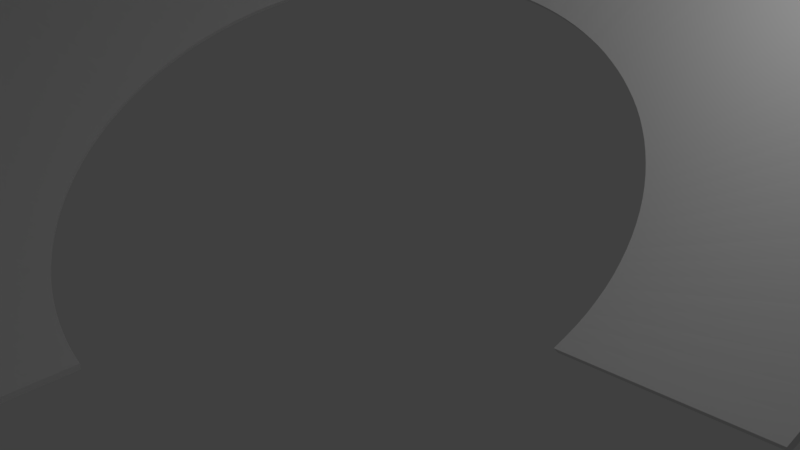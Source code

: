 # Source: templeramp.blend  (saved by Blender 2.79.0; exported with 4.5.12 LTS)
import bpy
from mathutils import Matrix  # noqa: F401  (used for matrix-valued properties, if any)

bpy.ops.wm.read_factory_settings(use_empty=True)
scene = bpy.context.scene
scene.name = 'Scene'

# ---- collections
col_collection_1 = bpy.data.collections.new('Collection 1'); scene.collection.children.link(col_collection_1)

# ---- world
world_world = bpy.data.worlds.new('World'); scene.world = world_world
world_world.color = (0.05088, 0.05088, 0.05088)
world_world.use_sun_shadow = False
world_world.sun_shadow_jitter_overblur = 0.0
world_world.cycles.sampling_method = 'MANUAL'

# ---- cameras
cam_camera = bpy.data.cameras.new('Camera')
cam_camera.clip_end = 100.0
cam_camera.lens = 35.0
cam_camera.sensor_width = 32.0
cam_camera.sensor_height = 18.0
cam_camera.ortho_scale = 7.314
cam_camera.dof.focus_distance = 0.0
cam_camera.dof.aperture_fstop = 128.0

# ---- lights
light_lamp = bpy.data.lights.new('Lamp', 'POINT')
light_lamp.transmission_factor = 0.0
light_lamp.cutoff_distance = 30.0
light_lamp.energy = 100.0
light_lamp.shadow_buffer_clip_start = 1.001
light_lamp.shadow_soft_size = 0.1
light_lamp.shadow_maximum_resolution = 0.006
light_lamp.use_absolute_resolution = True

# ---- meshes
me_cube_001 = bpy.data.meshes.new('Cube.001')
me_cube_001.from_pydata([(-1.0, -0.6316, -0.1732), (-1.0, -0.6316, 0.1732), (-1.0, 0.6316, -0.1732), (-1.0, 0.6316, 0.1732), (-2.226, -0.6242, 0.08097), (-2.219, -0.624, 0.4272), (-1.752, 0.6379, -0.009473), (-1.745, 0.6382, 0.3368), (-3.443, -0.611, 0.3598), (-3.429, -0.6105, 0.7058), (-2.498, 0.6478, 0.1692), (-2.483, 0.6483, 0.5152), (-4.648, -0.5919, 0.6627), (-4.626, -0.5912, 1.008), (-3.236, 0.6612, 0.3626), (-3.214, 0.6619, 0.7081), (-5.839, -0.5671, 0.989), (-5.809, -0.5662, 1.334), (-3.963, 0.6781, 0.5701), (-3.934, 0.679, 0.9151), (-7.011, -0.5365, 1.338), (-6.974, -0.5355, 1.682), (-4.679, 0.6986, 0.7914), (-4.642, 0.6996, 1.136), (-8.164, -0.5003, 1.709), (-8.119, -0.4992, 2.052), (-5.382, 0.7225, 1.026), (-5.338, 0.7236, 1.369), (-9.294, -0.4585, 2.101), (-9.242, -0.4574, 2.443), (-6.071, 0.7499, 1.273), (-6.018, 0.751, 1.615), (-10.4, -0.4113, 2.513), (-10.34, -0.4101, 2.854), (-6.743, 0.7805, 1.533), (-6.683, 0.7817, 1.874), (-11.48, -0.3586, 2.945), (-11.41, -0.3574, 3.284), (-7.397, 0.8145, 1.804), (-7.33, 0.8157, 2.143), (-12.52, -0.3007, 3.395), (-12.45, -0.2996, 3.733), (-8.033, 0.8516, 2.086), (-7.958, 0.8528, 2.424), (-13.54, -0.2377, 3.862), (-13.46, -0.2366, 4.198), (-8.647, 0.8919, 2.378), (-8.565, 0.893, 2.714), (-14.52, -0.1697, 4.345), (-14.43, -0.1687, 4.68), (-9.24, 0.9352, 2.68), (-9.151, 0.9362, 3.015), (-15.46, -0.09679, 4.844), (-15.37, -0.09601, 5.176), (-9.81, 0.9814, 2.991), (-9.713, 0.9822, 3.324), (-16.37, -0.01925, 5.357), (-16.26, -0.01865, 5.687), (-10.36, 1.031, 3.311), (-10.25, 1.031, 3.641), (-17.23, 0.0628, 5.883), (-17.12, 0.06318, 6.211), (-10.87, 1.082, 3.638), (-10.76, 1.083, 3.966), (-18.05, 0.1492, 6.42), (-17.94, 0.1493, 6.746), (-11.37, 1.137, 3.972), (-11.25, 1.137, 4.298), (-18.83, 0.2397, 6.969), (-18.71, 0.2395, 7.292), (-11.83, 1.194, 4.313), (-11.71, 1.193, 4.636), (-19.56, 0.3341, 7.526), (-19.43, 0.3336, 7.847), (-12.27, 1.253, 4.658), (-12.14, 1.252, 4.979), (-20.24, 0.4323, 8.092), (-20.11, 0.4314, 8.41), (-12.67, 1.314, 5.009), (-12.54, 1.313, 5.327), (-20.88, 0.5339, 8.665), (-20.73, 0.5327, 8.98), (-13.05, 1.378, 5.363), (-12.91, 1.377, 5.678), (-21.46, 0.6389, 9.244), (-21.31, 0.6372, 9.555), (-13.39, 1.443, 5.72), (-13.24, 1.442, 6.032), (-21.99, 0.7468, 9.826), (-21.83, 0.7447, 10.14), (-13.7, 1.511, 6.08), (-13.55, 1.508, 6.389), (-22.47, 0.8576, 10.41), (-22.31, 0.8551, 10.72), (-13.98, 1.58, 6.441), (-13.82, 1.577, 6.747), (-22.89, 0.971, 11.0), (-22.72, 0.9679, 11.3), (-14.23, 1.65, 6.803), (-14.06, 1.647, 7.106), (-23.26, 1.087, 11.59), (-23.09, 1.083, 11.89), (-14.43, 1.722, 7.165), (-14.26, 1.718, 7.464), (-23.57, 1.204, 12.18), (-23.39, 1.2, 12.47), (-14.61, 1.795, 7.526), (-14.43, 1.791, 7.822), (-23.82, 1.324, 12.76), (-23.64, 1.319, 13.05), (-14.75, 1.869, 7.885), (-14.57, 1.864, 8.178), (-24.02, 1.445, 13.34), (-23.84, 1.44, 13.63), (-14.85, 1.944, 8.242), (-14.67, 1.938, 8.531), (-24.16, 1.567, 13.92), (-23.97, 1.561, 14.2), (-14.92, 2.019, 8.595), (-14.73, 2.013, 8.881), (-24.24, 1.69, 14.49), (-24.05, 1.684, 14.77), (-14.96, 2.095, 8.945), (-14.76, 2.089, 9.227), (-24.26, 1.814, 15.05), (-24.07, 1.807, 15.33), (-14.95, 2.172, 9.289), (-14.76, 2.164, 9.568), (-24.23, 1.939, 15.61), (-24.03, 1.931, 15.88), (-14.91, 2.248, 9.628), (-14.72, 2.24, 9.903), (-24.13, 2.063, 16.15), (-23.93, 2.055, 16.42), (-14.84, 2.325, 9.96), (-14.64, 2.316, 10.23), (-23.98, 2.188, 16.69), (-23.78, 2.178, 16.96), (-14.73, 2.402, 10.29), (-14.53, 2.392, 10.55), (-23.77, 2.312, 17.21), (-23.57, 2.302, 17.47), (-14.58, 2.478, 10.6), (-14.38, 2.468, 10.87), (-23.51, 2.435, 17.72), (-23.3, 2.424, 17.98), (-14.4, 2.553, 10.91), (-14.2, 2.543, 11.17), (-23.18, 2.558, 18.21), (-22.97, 2.546, 18.47), (-14.19, 2.628, 11.21), (-13.98, 2.617, 11.47), (-22.8, 2.679, 18.69), (-22.59, 2.667, 18.95), (-13.94, 2.703, 11.5), (-13.73, 2.69, 11.76), (-22.37, 2.798, 19.15), (-22.16, 2.785, 19.4), (-13.65, 2.776, 11.78), (-13.44, 2.763, 12.03), (-21.88, 2.916, 19.6), (-21.67, 2.903, 19.84), (-13.34, 2.848, 12.05), (-13.13, 2.834, 12.3), (-21.34, 3.032, 20.02), (-21.13, 3.018, 20.27), (-12.99, 2.919, 12.31), (-12.78, 2.904, 12.55), (-20.74, 3.146, 20.43), (-20.54, 3.131, 20.67), (-12.61, 2.988, 12.55), (-12.4, 2.973, 12.79), (-20.1, 3.257, 20.82), (-19.89, 3.241, 21.05), (-12.2, 3.055, 12.78), (-11.99, 3.039, 13.02), (-19.41, 3.366, 21.18), (-19.2, 3.349, 21.41), (-11.76, 3.121, 13.0), (-11.55, 3.105, 13.23), (-18.67, 3.471, 21.52), (-18.46, 3.454, 21.75), (-11.29, 3.185, 13.2), (-11.08, 3.168, 13.43), (-17.88, 3.573, 21.84), (-17.68, 3.555, 22.07), (-10.79, 3.247, 13.39), (-10.59, 3.229, 13.62), (-17.05, 3.672, 22.14), (-16.85, 3.653, 22.36), (-10.27, 3.307, 13.57), (-10.07, 3.288, 13.79), (-16.18, 3.767, 22.41), (-15.98, 3.747, 22.63), (-9.716, 3.364, 13.73), (-9.519, 3.344, 13.95), (-15.26, 3.858, 22.66), (-15.07, 3.838, 22.88), (-9.143, 3.419, 13.87), (-8.948, 3.399, 14.09), (-14.31, 3.945, 22.88), (-14.12, 3.924, 23.09), (-8.546, 3.471, 14.0), (-8.355, 3.45, 14.22), (-13.32, 4.028, 23.07), (-13.13, 4.006, 23.29), (-7.928, 3.521, 14.11), (-7.74, 3.499, 14.33), (-12.3, 4.106, 23.24), (-12.12, 4.083, 23.45), (-7.289, 3.568, 14.21), (-7.106, 3.545, 14.42), (-11.25, 4.179, 23.38), (-11.07, 4.156, 23.59), (-6.631, 3.612, 14.29), (-6.452, 3.588, 14.5), (-10.16, 4.248, 23.5), (-9.987, 4.224, 23.71), (-5.956, 3.652, 14.35), (-5.782, 3.629, 14.56), (-9.051, 4.312, 23.59), (-8.881, 4.287, 23.79), (-5.266, 3.69, 14.4), (-5.096, 3.666, 14.6), (-7.916, 4.371, 23.65), (-7.751, 4.346, 23.85), (-4.56, 3.725, 14.43), (-4.395, 3.7, 14.63), (-6.759, 4.424, 23.68), (-6.599, 4.398, 23.88), (-3.842, 3.756, 14.44), (-3.683, 3.73, 14.64), (-5.582, 4.472, 23.69), (-5.428, 4.446, 23.89), (-3.113, 3.784, 14.43), (-2.959, 3.758, 14.63), (-4.389, 4.515, 23.66), (-4.241, 4.488, 23.86), (-2.374, 3.809, 14.41), (-2.226, 3.782, 14.61), (-3.181, 4.552, 23.61), (-3.039, 4.525, 23.81), (-1.627, 3.83, 14.37), (-1.485, 3.803, 14.57), (-1.962, 4.583, 23.54), (-1.826, 4.555, 23.73), (-0.8736, 3.847, 14.32), (-0.7377, 3.82, 14.51), (-0.7335, 4.609, 23.43), (-0.604, 4.581, 23.63), (-0.1157, 3.862, 14.25), (0.01378, 3.833, 14.44), (0.5008, 4.629, 23.3), (0.6236, 4.6, 23.49), (0.6452, 3.872, 14.16), (0.768, 3.844, 14.35), (1.738, 4.643, 23.14), (1.854, 4.614, 23.33), (1.407, 3.879, 14.05), (1.523, 3.85, 14.24), (2.977, 4.651, 22.95), (3.086, 4.622, 23.15), (2.169, 3.882, 13.93), (2.278, 3.853, 14.12), (4.213, 4.653, 22.74), (4.315, 4.624, 22.94), (2.929, 3.882, 13.79), (3.031, 3.853, 13.98), (5.444, 4.65, 22.5), (5.539, 4.62, 22.7), (3.684, 3.878, 13.64), (3.779, 3.848, 13.83), (6.668, 4.641, 22.24), (6.755, 4.61, 22.44), (4.435, 3.871, 13.47), (4.522, 3.841, 13.66), (7.881, 4.625, 21.95), (7.961, 4.595, 22.15), (5.178, 3.86, 13.28), (5.258, 3.829, 13.48), (9.081, 4.604, 21.64), (9.154, 4.574, 21.84), (5.912, 3.845, 13.09), (5.985, 3.815, 13.28), (10.27, 4.578, 21.31), (10.33, 4.547, 21.51), (6.636, 3.827, 12.87), (6.701, 3.796, 13.07), (11.43, 4.545, 20.95), (11.49, 4.514, 21.15), (7.348, 3.806, 12.65), (7.406, 3.775, 12.84), (12.58, 4.507, 20.58), (12.63, 4.476, 20.77), (8.046, 3.78, 12.41), (8.097, 3.749, 12.61), (13.7, 4.464, 20.18), (13.74, 4.432, 20.37), (8.729, 3.752, 12.16), (8.772, 3.721, 12.36), (14.8, 4.414, 19.76), (14.83, 4.383, 19.96), (9.396, 3.72, 11.89), (9.431, 3.689, 12.09), (15.86, 4.36, 19.32), (15.89, 4.329, 19.52), (10.04, 3.685, 11.62), (10.07, 3.654, 11.82), (16.9, 4.3, 18.86), (16.92, 4.269, 19.07), (10.67, 3.647, 11.33), (10.69, 3.616, 11.54), (17.9, 4.236, 18.39), (17.92, 4.205, 18.6), (11.28, 3.606, 11.04), (11.29, 3.575, 11.24), (18.87, 4.166, 17.9), (18.88, 4.135, 18.11), (11.87, 3.561, 10.73), (11.87, 3.531, 10.94), (19.8, 4.092, 17.4), (19.8, 4.061, 17.61), (12.43, 3.514, 10.42), (12.43, 3.484, 10.63), (20.69, 4.013, 16.88), (20.69, 3.982, 17.09), (12.96, 3.464, 10.1), (12.96, 3.434, 10.31), (21.55, 3.929, 16.35), (21.53, 3.899, 16.56), (13.48, 3.412, 9.768), (13.46, 3.381, 9.981), (22.35, 3.841, 15.81), (22.33, 3.811, 16.03), (13.96, 3.356, 9.431), (13.94, 3.326, 9.647), (23.11, 3.749, 15.26), (23.08, 3.72, 15.48), (14.41, 3.299, 9.089), (14.38, 3.269, 9.307), (23.83, 3.654, 14.7), (23.79, 3.624, 14.92), (14.84, 3.239, 8.742), (14.8, 3.209, 8.962), (24.49, 3.554, 14.13), (24.45, 3.525, 14.35), (15.24, 3.177, 8.39), (15.19, 3.148, 8.613), (25.11, 3.452, 13.56), (25.06, 3.423, 13.78), (15.6, 3.112, 8.034), (15.55, 3.084, 8.261), (25.68, 3.346, 12.97), (25.62, 3.318, 13.2), (15.93, 3.046, 7.676), (15.88, 3.018, 7.906), (26.19, 3.237, 12.39), (26.13, 3.209, 12.62), (16.23, 2.978, 7.316), (16.17, 2.951, 7.548), (26.65, 3.125, 11.8), (26.58, 3.098, 12.04), (16.5, 2.909, 6.954), (16.43, 2.882, 7.19), (27.05, 3.011, 11.22), (26.98, 2.984, 11.46), (16.73, 2.838, 6.592), (16.66, 2.811, 6.831), (27.4, 2.895, 10.63), (27.33, 2.868, 10.87), (16.93, 2.766, 6.231), (16.85, 2.74, 6.473), (27.69, 2.776, 10.04), (27.61, 2.751, 10.29), (17.09, 2.692, 5.87), (17.01, 2.667, 6.116), (27.93, 2.656, 9.458), (27.84, 2.631, 9.707), (17.22, 2.618, 5.512), (17.14, 2.593, 5.761), (28.11, 2.535, 8.878), (28.02, 2.51, 9.13), (17.31, 2.543, 5.156), (17.23, 2.519, 5.409), (28.23, 2.412, 8.303), (28.13, 2.388, 8.559), (17.37, 2.467, 4.804), (17.28, 2.443, 5.06), (28.29, 2.289, 7.734), (28.19, 2.265, 7.993), (17.39, 2.391, 4.456), (17.3, 2.368, 4.716), (28.29, 2.164, 7.173), (28.19, 2.142, 7.436), (17.38, 2.314, 4.114), (17.28, 2.292, 4.377), (28.24, 2.04, 6.621), (28.14, 2.018, 6.888), (17.33, 2.238, 3.777), (17.22, 2.216, 4.043), (28.12, 1.915, 6.08), (28.02, 1.894, 6.35), (17.24, 2.161, 3.447), (17.14, 2.14, 3.717)], [], [(0, 2, 3, 1), (7, 6, 10, 11), (3, 2, 6, 7), (0, 1, 5, 4), (1, 3, 7, 5), (2, 0, 4, 6), (9, 11, 15, 13), (4, 5, 9, 8), (5, 7, 11, 9), (6, 4, 8, 10), (14, 12, 16, 18), (10, 8, 12, 14), (11, 10, 14, 15), (8, 9, 13, 12), (19, 18, 22, 23), (15, 14, 18, 19), (12, 13, 17, 16), (13, 15, 19, 17), (21, 23, 27, 25), (16, 17, 21, 20), (17, 19, 23, 21), (18, 16, 20, 22), (27, 26, 30, 31), (22, 20, 24, 26), (23, 22, 26, 27), (20, 21, 25, 24), (28, 29, 33, 32), (24, 25, 29, 28), (25, 27, 31, 29), (26, 24, 28, 30), (33, 35, 39, 37), (29, 31, 35, 33), (30, 28, 32, 34), (31, 30, 34, 35), (39, 38, 42, 43), (34, 32, 36, 38), (35, 34, 38, 39), (32, 33, 37, 36), (41, 43, 47, 45), (36, 37, 41, 40), (37, 39, 43, 41), (38, 36, 40, 42), (45, 47, 51, 49), (42, 40, 44, 46), (43, 42, 46, 47), (40, 41, 45, 44), (51, 50, 54, 55), (46, 44, 48, 50), (47, 46, 50, 51), (44, 45, 49, 48), (53, 55, 59, 57), (48, 49, 53, 52), (49, 51, 55, 53), (50, 48, 52, 54), (58, 56, 60, 62), (54, 52, 56, 58), (55, 54, 58, 59), (52, 53, 57, 56), (63, 62, 66, 67), (59, 58, 62, 63), (56, 57, 61, 60), (57, 59, 63, 61), (65, 67, 71, 69), (60, 61, 65, 64), (61, 63, 67, 65), (62, 60, 64, 66), (71, 70, 74, 75), (66, 64, 68, 70), (67, 66, 70, 71), (64, 65, 69, 68), (72, 73, 77, 76), (68, 69, 73, 72), (69, 71, 75, 73), (70, 68, 72, 74), (77, 79, 83, 81), (73, 75, 79, 77), (74, 72, 76, 78), (75, 74, 78, 79), (83, 82, 86, 87), (78, 76, 80, 82), (79, 78, 82, 83), (76, 77, 81, 80), (85, 87, 91, 89), (80, 81, 85, 84), (81, 83, 87, 85), (82, 80, 84, 86), (89, 91, 95, 93), (86, 84, 88, 90), (87, 86, 90, 91), (84, 85, 89, 88), (95, 94, 98, 99), (90, 88, 92, 94), (91, 90, 94, 95), (88, 89, 93, 92), (97, 99, 103, 101), (92, 93, 97, 96), (93, 95, 99, 97), (94, 92, 96, 98), (102, 100, 104, 106), (98, 96, 100, 102), (99, 98, 102, 103), (96, 97, 101, 100), (107, 106, 110, 111), (103, 102, 106, 107), (100, 101, 105, 104), (101, 103, 107, 105), (109, 111, 115, 113), (104, 105, 109, 108), (105, 107, 111, 109), (106, 104, 108, 110), (115, 114, 118, 119), (110, 108, 112, 114), (111, 110, 114, 115), (108, 109, 113, 112), (116, 117, 121, 120), (112, 113, 117, 116), (113, 115, 119, 117), (114, 112, 116, 118), (121, 123, 127, 125), (117, 119, 123, 121), (118, 116, 120, 122), (119, 118, 122, 123), (127, 126, 130, 131), (122, 120, 124, 126), (123, 122, 126, 127), (120, 121, 125, 124), (129, 131, 135, 133), (124, 125, 129, 128), (125, 127, 131, 129), (126, 124, 128, 130), (133, 135, 139, 137), (130, 128, 132, 134), (131, 130, 134, 135), (128, 129, 133, 132), (139, 138, 142, 143), (134, 132, 136, 138), (135, 134, 138, 139), (132, 133, 137, 136), (141, 143, 147, 145), (136, 137, 141, 140), (137, 139, 143, 141), (138, 136, 140, 142), (146, 144, 148, 150), (142, 140, 144, 146), (143, 142, 146, 147), (140, 141, 145, 144), (151, 150, 154, 155), (147, 146, 150, 151), (144, 145, 149, 148), (145, 147, 151, 149), (153, 155, 159, 157), (148, 149, 153, 152), (149, 151, 155, 153), (150, 148, 152, 154), (159, 158, 162, 163), (154, 152, 156, 158), (155, 154, 158, 159), (152, 153, 157, 156), (160, 161, 165, 164), (156, 157, 161, 160), (157, 159, 163, 161), (158, 156, 160, 162), (165, 167, 171, 169), (161, 163, 167, 165), (162, 160, 164, 166), (163, 162, 166, 167), (171, 170, 174, 175), (166, 164, 168, 170), (167, 166, 170, 171), (164, 165, 169, 168), (173, 175, 179, 177), (168, 169, 173, 172), (169, 171, 175, 173), (170, 168, 172, 174), (177, 179, 183, 181), (174, 172, 176, 178), (175, 174, 178, 179), (172, 173, 177, 176), (183, 182, 186, 187), (178, 176, 180, 182), (179, 178, 182, 183), (176, 177, 181, 180), (185, 187, 191, 189), (180, 181, 185, 184), (181, 183, 187, 185), (182, 180, 184, 186), (190, 188, 192, 194), (186, 184, 188, 190), (187, 186, 190, 191), (184, 185, 189, 188), (195, 194, 198, 199), (191, 190, 194, 195), (188, 189, 193, 192), (189, 191, 195, 193), (197, 199, 203, 201), (192, 193, 197, 196), (193, 195, 199, 197), (194, 192, 196, 198), (203, 202, 206, 207), (198, 196, 200, 202), (199, 198, 202, 203), (196, 197, 201, 200), (204, 205, 209, 208), (200, 201, 205, 204), (201, 203, 207, 205), (202, 200, 204, 206), (209, 211, 215, 213), (205, 207, 211, 209), (206, 204, 208, 210), (207, 206, 210, 211), (215, 214, 218, 219), (210, 208, 212, 214), (211, 210, 214, 215), (208, 209, 213, 212), (217, 219, 223, 221), (212, 213, 217, 216), (213, 215, 219, 217), (214, 212, 216, 218), (221, 223, 227, 225), (218, 216, 220, 222), (219, 218, 222, 223), (216, 217, 221, 220), (227, 226, 230, 231), (222, 220, 224, 226), (223, 222, 226, 227), (220, 221, 225, 224), (229, 231, 235, 233), (224, 225, 229, 228), (225, 227, 231, 229), (226, 224, 228, 230), (234, 232, 236, 238), (230, 228, 232, 234), (231, 230, 234, 235), (228, 229, 233, 232), (239, 238, 242, 243), (235, 234, 238, 239), (232, 233, 237, 236), (233, 235, 239, 237), (241, 243, 247, 245), (236, 237, 241, 240), (237, 239, 243, 241), (238, 236, 240, 242), (247, 246, 250, 251), (242, 240, 244, 246), (243, 242, 246, 247), (240, 241, 245, 244), (248, 249, 253, 252), (244, 245, 249, 248), (245, 247, 251, 249), (246, 244, 248, 250), (253, 255, 259, 257), (249, 251, 255, 253), (250, 248, 252, 254), (251, 250, 254, 255), (259, 258, 262, 263), (254, 252, 256, 258), (255, 254, 258, 259), (252, 253, 257, 256), (261, 263, 267, 265), (256, 257, 261, 260), (257, 259, 263, 261), (258, 256, 260, 262), (265, 267, 271, 269), (262, 260, 264, 266), (263, 262, 266, 267), (260, 261, 265, 264), (271, 270, 274, 275), (266, 264, 268, 270), (267, 266, 270, 271), (264, 265, 269, 268), (273, 275, 279, 277), (268, 269, 273, 272), (269, 271, 275, 273), (270, 268, 272, 274), (278, 276, 280, 282), (274, 272, 276, 278), (275, 274, 278, 279), (272, 273, 277, 276), (283, 282, 286, 287), (279, 278, 282, 283), (276, 277, 281, 280), (277, 279, 283, 281), (285, 287, 291, 289), (280, 281, 285, 284), (281, 283, 287, 285), (282, 280, 284, 286), (291, 290, 294, 295), (286, 284, 288, 290), (287, 286, 290, 291), (284, 285, 289, 288), (292, 293, 297, 296), (288, 289, 293, 292), (289, 291, 295, 293), (290, 288, 292, 294), (297, 299, 303, 301), (293, 295, 299, 297), (294, 292, 296, 298), (295, 294, 298, 299), (303, 302, 306, 307), (298, 296, 300, 302), (299, 298, 302, 303), (296, 297, 301, 300), (305, 307, 311, 309), (300, 301, 305, 304), (301, 303, 307, 305), (302, 300, 304, 306), (309, 311, 315, 313), (306, 304, 308, 310), (307, 306, 310, 311), (304, 305, 309, 308), (315, 314, 318, 319), (310, 308, 312, 314), (311, 310, 314, 315), (308, 309, 313, 312), (317, 319, 323, 321), (312, 313, 317, 316), (313, 315, 319, 317), (314, 312, 316, 318), (322, 320, 324, 326), (318, 316, 320, 322), (319, 318, 322, 323), (316, 317, 321, 320), (327, 326, 330, 331), (323, 322, 326, 327), (320, 321, 325, 324), (321, 323, 327, 325), (329, 331, 335, 333), (324, 325, 329, 328), (325, 327, 331, 329), (326, 324, 328, 330), (335, 334, 338, 339), (330, 328, 332, 334), (331, 330, 334, 335), (328, 329, 333, 332), (336, 337, 341, 340), (332, 333, 337, 336), (333, 335, 339, 337), (334, 332, 336, 338), (341, 343, 347, 345), (337, 339, 343, 341), (338, 336, 340, 342), (339, 338, 342, 343), (347, 346, 350, 351), (342, 340, 344, 346), (343, 342, 346, 347), (340, 341, 345, 344), (349, 351, 355, 353), (344, 345, 349, 348), (345, 347, 351, 349), (346, 344, 348, 350), (353, 355, 359, 357), (350, 348, 352, 354), (351, 350, 354, 355), (348, 349, 353, 352), (359, 358, 362, 363), (354, 352, 356, 358), (355, 354, 358, 359), (352, 353, 357, 356), (361, 363, 367, 365), (356, 357, 361, 360), (357, 359, 363, 361), (358, 356, 360, 362), (366, 364, 368, 370), (362, 360, 364, 366), (363, 362, 366, 367), (360, 361, 365, 364), (371, 370, 374, 375), (367, 366, 370, 371), (364, 365, 369, 368), (365, 367, 371, 369), (373, 375, 379, 377), (368, 369, 373, 372), (369, 371, 375, 373), (370, 368, 372, 374), (379, 378, 382, 383), (374, 372, 376, 378), (375, 374, 378, 379), (372, 373, 377, 376), (380, 381, 385, 384), (376, 377, 381, 380), (377, 379, 383, 381), (378, 376, 380, 382), (385, 387, 391, 389), (381, 383, 387, 385), (382, 380, 384, 386), (383, 382, 386, 387), (391, 390, 394, 395), (386, 384, 388, 390), (387, 386, 390, 391), (384, 385, 389, 388), (393, 395, 399, 397), (388, 389, 393, 392), (389, 391, 395, 393), (390, 388, 392, 394), (397, 399, 403, 401), (394, 392, 396, 398), (395, 394, 398, 399), (392, 393, 397, 396), (400, 401, 403, 402), (398, 396, 400, 402), (399, 398, 402, 403), (396, 397, 401, 400)])
me_cube_001.use_remesh_preserve_volume = False
me_cube_001.use_remesh_preserve_attributes = False
me_cube_001.use_mirror_vertex_groups = False
me_cube_001.update()

# ---- objects
ob_cube_001 = bpy.data.objects.new('Cube.001', me_cube_001)
ob_lamp = bpy.data.objects.new('Lamp', light_lamp)
ob_camera = bpy.data.objects.new('Camera', cam_camera)

# ---- transforms, parenting, visibility, modifiers, constraints
ob_cube_001.location = (0.0, -5.003, 0.0)
ob_cube_001.scale = (0.2105, 1.903, 0.2105)
ob_cube_001.lineart.crease_threshold = 0.0
ob_lamp.location = (4.076, 1.005, 5.904)
ob_lamp.rotation_euler = (0.6503, 0.05522, 1.866)
ob_lamp.lock_rotations_4d = False
ob_lamp.empty_display_type = 'ARROWS'
ob_lamp.color = (0.0, 0.0, 0.0, 0.0)
ob_lamp.lineart.crease_threshold = 0.0
ob_camera.location = (7.481, -6.508, 5.344)
ob_camera.rotation_euler = (1.109, 0.0, 0.8149)
ob_camera.lock_rotations_4d = False
ob_camera.empty_display_type = 'ARROWS'
ob_camera.color = (0.0, 0.0, 0.0, 0.0)
ob_camera.display_type = 'WIRE'
ob_camera.lineart.crease_threshold = 0.0

# ---- collection membership
col_collection_1.objects.link(ob_cube_001)
col_collection_1.objects.link(ob_lamp)
col_collection_1.objects.link(ob_camera)

# ---- scene / render settings (as saved in the file)
scene.camera = ob_camera
scene.frame_start = 1; scene.frame_end = 250; scene.frame_set(1)
scene.render.engine = 'BLENDER_EEVEE_NEXT'
scene.render.resolution_percentage = 50
scene.render.dither_intensity = 0.0
scene.cycles.use_denoising = False
scene.cycles.samples = 128
scene.cycles.sampling_pattern = 'TABULATED_SOBOL'
scene.cycles.use_adaptive_sampling = False
scene.cycles.use_light_tree = False
scene.cycles.blur_glossy = 0.0
scene.cycles.sample_clamp_indirect = 0.0
scene.view_settings.view_transform = 'Standard'
bpy.context.view_layer.update()
